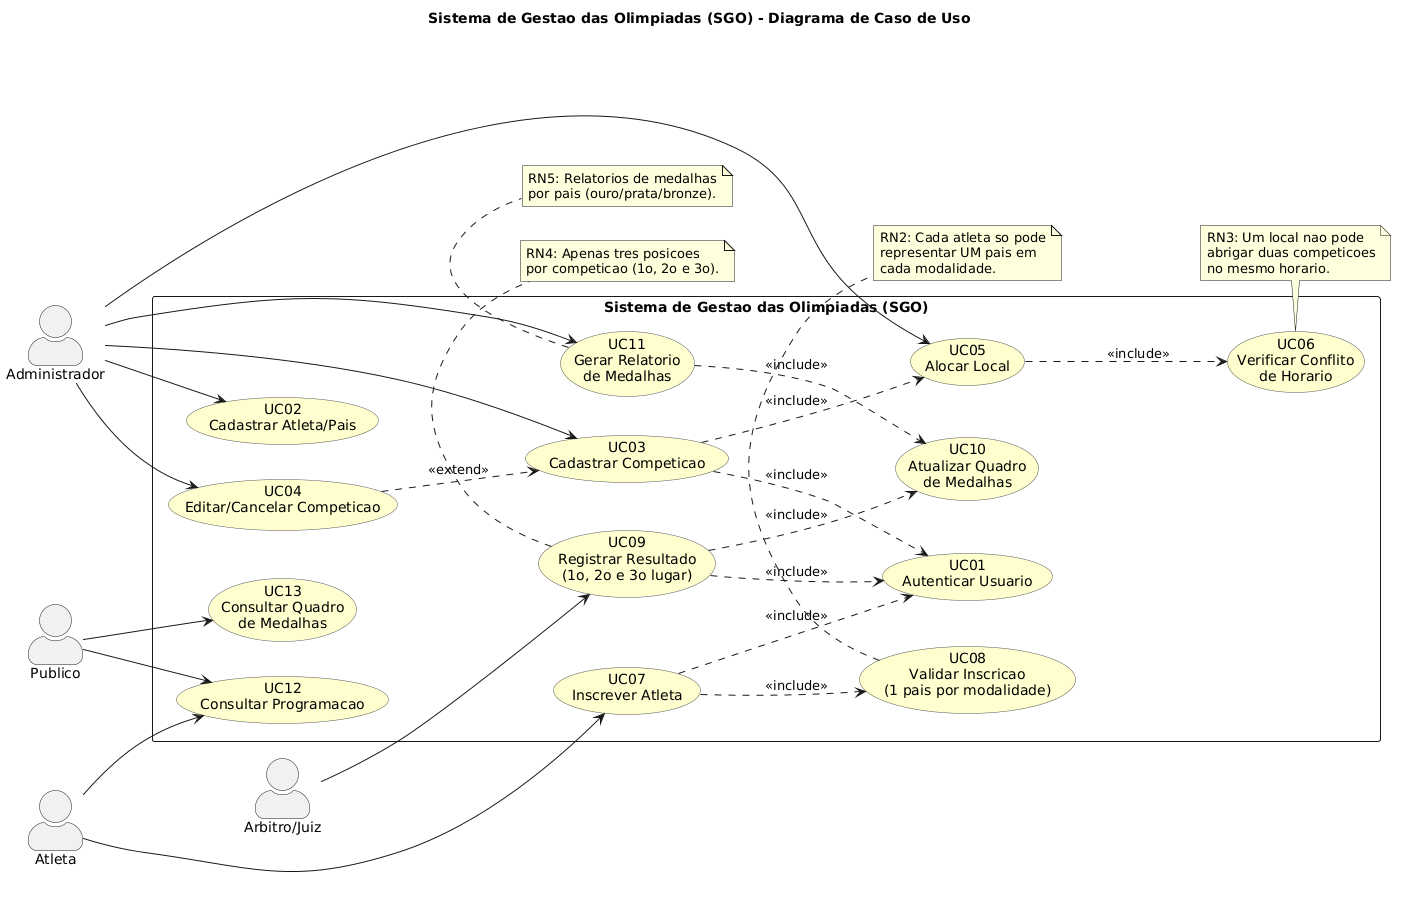

The diagram above was rendered by PlantUML. Its source (embedded in the PNG):
@startuml
' Sistema de Gestao das Olimpiadas (SGO)
' Diagrama de Caso de Uso

title Sistema de Gestao das Olimpiadas (SGO) - Diagrama de Caso de Uso

left to right direction
skinparam packageStyle rectangle
skinparam actorStyle awesome
skinparam usecase {
  BackgroundColor #FEFECE
  BorderColor #555555
}

actor "Administrador" as Admin
actor "Atleta" as Atleta
actor "Arbitro/Juiz" as Arbitro
actor "Publico" as Publico

rectangle "Sistema de Gestao das Olimpiadas (SGO)" {

  usecase "UC01\nAutenticar Usuario" as UC01
  usecase "UC02\nCadastrar Atleta/Pais" as UC02
  usecase "UC03\nCadastrar Competicao" as UC03
  usecase "UC04\nEditar/Cancelar Competicao" as UC04
  usecase "UC05\nAlocar Local" as UC05
  usecase "UC06\nVerificar Conflito\nde Horario" as UC06
  usecase "UC07\nInscrever Atleta" as UC07
  usecase "UC08\nValidar Inscricao\n(1 pais por modalidade)" as UC08
  usecase "UC09\nRegistrar Resultado\n(1o, 2o e 3o lugar)" as UC09
  usecase "UC10\nAtualizar Quadro\nde Medalhas" as UC10
  usecase "UC11\nGerar Relatorio\nde Medalhas" as UC11
  usecase "UC12\nConsultar Programacao" as UC12
  usecase "UC13\nConsultar Quadro\nde Medalhas" as UC13
}

' --- Associacoes dos atores ---
Admin --> UC02
Admin --> UC03
Admin --> UC04
Admin --> UC05
Admin --> UC11

Atleta --> UC07
Atleta --> UC12

Arbitro --> UC09

Publico --> UC12
Publico --> UC13

' --- Relacionamentos entre casos de uso (apenas os essenciais p/ legibilidade) ---
UC03 ..> UC05 : <<include>>
UC05 ..> UC06 : <<include>>
UC07 ..> UC08 : <<include>>
UC09 ..> UC10 : <<include>>
UC11 ..> UC10 : <<include>>
UC04 ..> UC03 : <<extend>>

' Autenticacao como pre-condicao geral (representada por uma generalizacao para evitar poluicao)
UC03 ..> UC01 : <<include>>
UC07 ..> UC01 : <<include>>
UC09 ..> UC01 : <<include>>

note bottom of UC08
  RN2: Cada atleta so pode
  representar UM pais em
  cada modalidade.
end note

note bottom of UC06
  RN3: Um local nao pode
  abrigar duas competicoes
  no mesmo horario.
end note

note bottom of UC09
  RN4: Apenas tres posicoes
  por competicao (1o, 2o e 3o).
end note

note bottom of UC11
  RN5: Relatorios de medalhas
  por pais (ouro/prata/bronze).
end note
@enduml